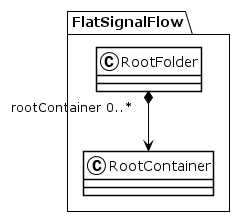

The diagram above was rendered by PlantUML. Its source (embedded in the PNG):
@startuml
!theme plain
package FlatSignalFlow {
class RootFolder {
}
RootFolder "rootContainer 0..*" *--> RootContainer
class RootContainer {
}
}
@enduml